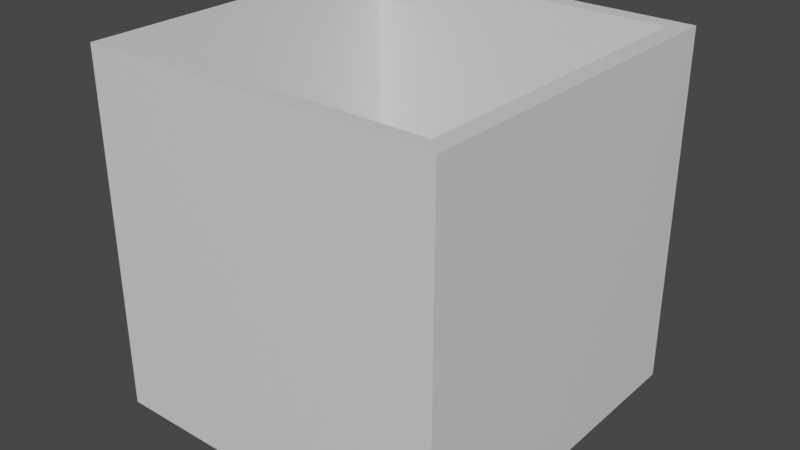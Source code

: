 # Source: Walls.blend  (saved by Blender 2.80.75; exported with 4.5.12 LTS)
import bpy
from mathutils import Matrix  # noqa: F401  (used for matrix-valued properties, if any)

bpy.ops.wm.read_factory_settings(use_empty=True)
scene = bpy.context.scene
scene.name = 'Scene'

# ---- collections
col_walls = bpy.data.collections.new('Walls'); scene.collection.children.link(col_walls)

# ---- materials (node trees are filled in below, after node groups)
mat_material = bpy.data.materials.new('Material')
mat_material.alpha_threshold = 0.0
mat_material.use_transparent_shadow = False
mat_material.line_color = (0.0, 0.0, 0.0, 1.0)

# ---- material node trees
mat_material.use_nodes = True; mat_material.node_tree.nodes.clear()
_N = mat_material.node_tree.nodes; _L = mat_material.node_tree.links
n0 = _N.new('ShaderNodeOutputMaterial'); n0.name = 'Material Output'; n0.location = (300, 300)
n1 = _N.new('ShaderNodeBsdfPrincipled'); n1.name = 'Principled BSDF'; n1.location = (10, 300)
n1.distribution = 'GGX'
n1.subsurface_method = 'BURLEY'
n1.inputs[2].default_value = 0.4
n1.inputs[3].default_value = 1.45
n1.inputs[27].default_value = (0.0, 0.0, 0.0, 1.0)
n1.inputs[28].default_value = 1.0
_L.new(n1.outputs[0], n0.inputs[0])
n0.is_active_output = True

# ---- world
world_world = bpy.data.worlds.new('World'); scene.world = world_world
world_world.use_nodes = True; world_world.node_tree.nodes.clear()
_N = world_world.node_tree.nodes; _L = world_world.node_tree.links
n0 = _N.new('ShaderNodeOutputWorld'); n0.name = 'World Output'; n0.location = (300, 300)
n1 = _N.new('ShaderNodeBackground'); n1.name = 'Background'; n1.location = (10, 300)
n1.inputs[0].default_value = (0.05088, 0.05088, 0.05088, 1.0)
_L.new(n1.outputs[0], n0.inputs[0])
n0.is_active_output = True
world_world.color = (0.05088, 0.05088, 0.05088)
world_world.use_sun_shadow = False
world_world.sun_shadow_jitter_overblur = 0.0

# ---- meshes
me_cube = bpy.data.meshes.new('Cube')
me_cube.from_pydata([(0.9, 0.9, 2.0), (0.9, 0.9, 0.0), (0.9, -0.9, 2.0), (0.9, -0.9, 0.0), (-0.9, 0.9, 2.0), (-0.9, 0.9, 0.0), (-0.9, -0.9, 2.0), (-0.9, -0.9, 0.0), (-1.0, 1.0, 0.0), (-1.0, -1.0, 0.0), (1.0, 1.0, 0.0), (1.0, -1.0, 2.0), (-1.0, -1.0, 2.0), (1.0, 1.0, 2.0), (1.0, -1.0, 0.0), (-1.0, 1.0, 2.0)], [], [(7, 6, 2, 3), (14, 11, 12, 9), (9, 12, 15, 8), (5, 4, 6, 7), (10, 13, 11, 14), (8, 15, 13, 10), (5, 7, 9, 8), (1, 5, 8, 10), (2, 6, 12, 11), (0, 2, 11, 13), (7, 3, 14, 9), (6, 4, 15, 12), (4, 0, 13, 15), (3, 1, 10, 14), (3, 2, 0, 1), (1, 0, 4, 5)])
_uv = me_cube.uv_layers.new(name='UVMap')
_uv.uv.foreach_set('vector', [0.2632, 0.6151, 0.2632, 0.3519, 0.5965, 0.3519, 0.5965, 0.6151, 0.5965, 0.07018, 0.5965, 0.3333, 0.2632, 0.3333, 0.2632, 0.07018, 0.2632, 0.07018, 0.2632, 0.3333, -0.07018, 0.3333, -0.07018, 0.07018, -0.07018, 0.6151, -0.07018, 0.3519, 0.2632, 0.3519, 0.2632, 0.6151, 0.9298, 0.07018, 0.9298, 0.3333, 0.5965, 0.3333, 0.5965, 0.07018, -0.07018, 0.07018, -0.07018, 0.3333, -0.4035, 0.3333, -0.4035, 0.07018, -0.07018, 0.05157, 0.2632, 0.05157, 0.2632, 0.07018, -0.07018, 0.07018, -0.4035, 0.05157, -0.07018, 0.05157, -0.07018, 0.07018, -0.4035, 0.07018, 0.5965, 0.3519, 0.2632, 0.3519, 0.2632, 0.3333, 0.5965, 0.3333, 0.9298, 0.3519, 0.5965, 0.3519, 0.5965, 0.3333, 0.9298, 0.3333, 0.2632, 0.05157, 0.5965, 0.05157, 0.5965, 0.07018, 0.2632, 0.07018, 0.2632, 0.3519, -0.07018, 0.3519, -0.07018, 0.3333, 0.2632, 0.3333, -0.07018, 0.3519, -0.4035, 0.3519, -0.4035, 0.3333, -0.07018, 0.3333, 0.5965, 0.05157, 0.9298, 0.05157, 0.9298, 0.07018, 0.5965, 0.07018, 0.5965, 0.6151, 0.5965, 0.3519, 0.9298, 0.3519, 0.9298, 0.6151, -0.4035, 0.6151, -0.4035, 0.3519, -0.07018, 0.3519, -0.07018, 0.6151])
me_cube.materials.append(mat_material)
me_cube.use_remesh_preserve_volume = False
me_cube.use_remesh_preserve_attributes = False
me_cube.use_mirror_vertex_groups = False
me_cube.update()

# ---- objects
ob_cube = bpy.data.objects.new('Cube', me_cube)

# ---- transforms, parenting, visibility, modifiers, constraints
ob_cube.location = (0.0, 0.0, 0.0)
ob_cube.lock_rotations_4d = False
ob_cube.empty_display_type = 'ARROWS'
ob_cube.lineart.crease_threshold = 0.0

# ---- collection membership
col_walls.objects.link(ob_cube)

# ---- scene / render settings (as saved in the file)
scene.frame_start = 1; scene.frame_end = 250; scene.frame_set(1)
scene.render.engine = 'BLENDER_EEVEE_NEXT'
scene.cycles.use_denoising = False
scene.cycles.samples = 128
scene.cycles.sampling_pattern = 'TABULATED_SOBOL'
scene.cycles.use_adaptive_sampling = False
scene.cycles.use_light_tree = False
scene.view_settings.view_transform = 'Filmic'
bpy.context.view_layer.update()

# ---- added for rendering (the .blend has no active camera and no usable light): camera, sun
cam_auto = bpy.data.cameras.new('AutoCamera')
cam_auto.lens = 50.0
cam_auto.sensor_width = 36.0
cam_auto.clip_end = 1000.0
ob_auto_camera = bpy.data.objects.new('AutoCamera', cam_auto)
scene.collection.objects.link(ob_auto_camera)
ob_auto_camera.location = (3.20507, -3.84609, 3.56406)
ob_auto_camera.rotation_euler = (1.09748, -7.21219e-08, 0.694738)
scene.camera = ob_auto_camera
light_auto_sun = bpy.data.lights.new('AutoSun', 'SUN')
light_auto_sun.energy = 3.0
light_auto_sun.angle = 0.0523599
ob_auto_sun = bpy.data.objects.new('AutoSun', light_auto_sun)
scene.collection.objects.link(ob_auto_sun)
ob_auto_sun.rotation_euler = (0.872665, 0.174533, 0.523599)
bpy.context.view_layer.update()
